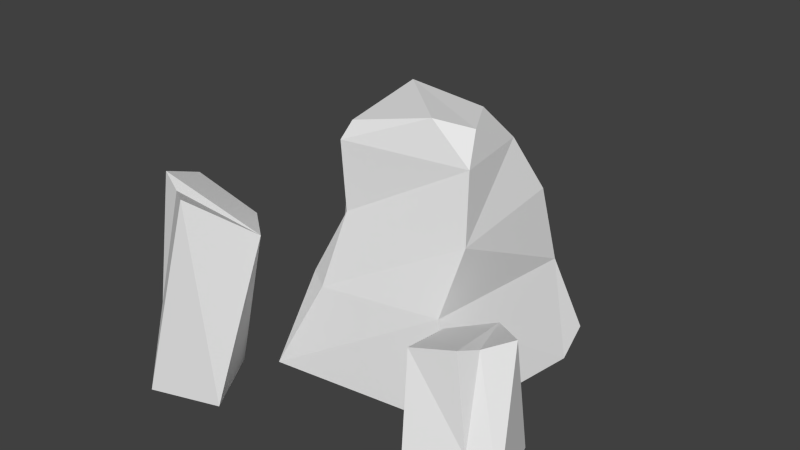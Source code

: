 # Source: Stone_Deposits.blend  (saved by Blender 2.74.0; exported with 4.5.12 LTS)
import bpy
from mathutils import Matrix  # noqa: F401  (used for matrix-valued properties, if any)

bpy.ops.wm.read_factory_settings(use_empty=True)
scene = bpy.context.scene
scene.name = 'Scene'

# ---- collections
col_collection_1 = bpy.data.collections.new('Collection 1'); scene.collection.children.link(col_collection_1)

# ---- world
world_world = bpy.data.worlds.new('World'); scene.world = world_world
world_world.color = (0.05088, 0.05088, 0.05088)
world_world.use_sun_shadow = False
world_world.sun_shadow_jitter_overblur = 0.0
world_world.cycles.sampling_method = 'MANUAL'
world_world.cycles.sample_map_resolution = 256

# ---- meshes
me_cube = bpy.data.meshes.new('Cube')
me_cube.from_pydata([(-0.1811, -0.2075, 0.0006201), (-0.1282, -0.1353, 0.2226), (-0.1737, 0.2618, 0.0006201), (-0.08062, 0.1887, 0.2425), (0.2416, -0.1541, 0.0006201), (0.2068, -0.1368, 0.2317), (0.296, 0.2696, 0.05507), (0.2471, 0.2207, 0.2317), (-0.04974, -0.1167, 0.3801), (-0.1077, 0.1378, 0.4074), (0.2339, -0.09037, 0.3801), (0.2263, 0.1877, 0.4054), (-0.05577, -0.1234, 0.5394), (-0.08659, 0.1346, 0.5327), (0.2148, -0.05908, 0.5277), (0.189, 0.124, 0.5308), (-0.04038, -0.1039, 0.5793), (-0.03581, 0.07859, 0.6145), (0.1938, -0.01316, 0.5921), (0.1263, 0.1037, 0.5864), (-0.1497, 0.1418, 0.0006201), (0.1267, -0.0642, 0.6131), (-0.09453, 0.2696, 0.0006201), (-0.1535, -0.08683, 0.2099), (0.1824, 0.2696, 0.0006201), (0.296, 0.2086, 0.0006201), (-0.08552, -0.1598, 0.2076), (0.03791, 0.1573, 0.5319), (0.07768, 0.2696, 0.0006201), (0.1135, 0.2303, 0.1795), (0.07872, 0.2072, 0.416), (0.2807, -0.3433, 0.0006201), (0.2506, -0.2853, 0.2608), (0.2498, -0.192, 0.0006201), (0.2275, -0.1453, 0.2234), (0.4536, -0.2641, 0.0006201), (0.368, -0.2217, 0.2721), (0.4066, -0.1075, 0.0006201), (0.3006, -0.0616, 0.2264), (0.3897, -0.2863, 0.07763), (0.404, -0.3108, 0.0006201), (0.3511, -0.2688, 0.2865), (0.4096, -0.1618, 0.2807), (-0.3491, 0.4839, 0.001973), (-0.3212, 0.4376, 0.2171), (-0.3156, 0.3606, 0.001973), (-0.2948, 0.3233, 0.1862), (-0.4876, 0.4095, 0.001973), (-0.4147, 0.3789, 0.2265), (-0.4406, 0.2826, 0.001973), (-0.3507, 0.2504, 0.1887), (-0.436, 0.4311, 0.06566), (-0.4491, 0.4506, 0.001973), (-0.4032, 0.4187, 0.2383), (-0.4459, 0.3274, 0.2336), (-0.3967, -0.2851, 0.002191), (-0.3394, -0.2535, 0.4319), (-0.2462, -0.2502, 0.002191), (-0.2001, -0.2267, 0.3702), (-0.313, -0.4559, 0.002191), (-0.2728, -0.3691, 0.4507), (-0.1576, -0.4048, 0.002191), (-0.1145, -0.2977, 0.3751), (-0.3368, -0.3925, 0.1294), (-0.361, -0.4075, 0.002191), (-0.3203, -0.3535, 0.4743), (-0.2119, -0.4092, 0.4649)], [], [(7, 5, 25), (3, 23, 9), (9, 23, 8), (20, 3, 2), (26, 0, 5), (8, 10, 14), (7, 11, 10), (29, 30, 11), (23, 20, 0), (10, 11, 15), (30, 27, 15), (8, 12, 13), (25, 24, 6), (18, 17, 21), (27, 17, 19), (13, 12, 16), (21, 17, 16), (19, 17, 18), (15, 19, 18), (20, 2, 22), (26, 1, 0), (3, 20, 23), (1, 23, 0), (29, 7, 6), (5, 0, 4), (23, 1, 8), (1, 26, 8), (8, 26, 10), (10, 26, 5), (18, 21, 14), (12, 14, 21), (3, 29, 28), (9, 13, 27), (3, 9, 30), (27, 13, 17), (29, 3, 30), (25, 6, 7), (5, 4, 25), (28, 24, 25), (12, 8, 14), (5, 7, 10), (7, 29, 11), (14, 10, 15), (11, 30, 15), (9, 8, 13), (15, 27, 19), (17, 13, 16), (14, 15, 18), (24, 28, 29), (29, 6, 24), (16, 12, 21), (22, 2, 3), (3, 28, 22), (30, 9, 27), (34, 33, 31), (38, 37, 33), (35, 36, 39), (31, 40, 39), (38, 34, 32), (32, 34, 31), (34, 38, 33), (36, 38, 41), (41, 32, 39), (42, 35, 37), (39, 40, 35), (36, 41, 39), (36, 35, 42), (32, 31, 39), (38, 32, 41), (38, 36, 42), (37, 38, 42), (46, 45, 43), (50, 49, 45), (47, 48, 51), (43, 52, 51), (50, 46, 44), (44, 46, 43), (46, 50, 45), (48, 50, 53), (53, 44, 51), (54, 47, 49), (51, 52, 47), (48, 53, 51), (48, 47, 54), (44, 43, 51), (50, 44, 53), (50, 48, 54), (49, 50, 54), (58, 57, 55), (62, 61, 57), (59, 60, 63), (55, 64, 63), (62, 58, 56), (56, 58, 55), (58, 62, 57), (60, 62, 65), (65, 56, 63), (66, 59, 61), (63, 64, 59), (60, 65, 63), (60, 59, 66), (56, 55, 63), (62, 56, 65), (62, 60, 66), (61, 62, 66)])
_uv = me_cube.uv_layers.new(name='UVMap')
_uv.uv.foreach_set('vector', [0.2449, 0.24, 0.05674, 0.1244, 0.3198, 0.1268, 0.381, 0.4219, 0.4936, 0.6062, 0.2879, 0.5121, 0.2879, 0.5121, 0.4936, 0.6062, 0.3663, 0.7047, 0.5678, 0.3907, 0.381, 0.4219, 0.5085, 0.3494, 0.5111, 0.6828, 0.6718, 0.6206, 0.4844, 0.9073, 0.3663, 0.7047, 0.3668, 0.9275, 0.2627, 0.9208, 0.2449, 0.24, 0.1711, 0.318, 0.03207, 0.2189, 0.3269, 0.2885, 0.218, 0.3969, 0.1711, 0.318, 0.4936, 0.6062, 0.5678, 0.3907, 0.6718, 0.6206, 0.03207, 0.2189, 0.1711, 0.318, 0.1019, 0.3777, 0.218, 0.3969, 0.1624, 0.4642, 0.1019, 0.3777, 0.3663, 0.7047, 0.2406, 0.7229, 0.2039, 0.541, 0.3198, 0.1268, 0.3689, 0.1878, 0.3169, 0.1775, 0.2043, 0.9248, 0.06869, 0.8606, 0.1964, 0.8631, 0.03411, 0.9362, 0.06869, 0.8606, 0.1134, 0.9413, 0.0001195, 0.8492, 0.1215, 0.7579, 0.1207, 0.7884, 0.1964, 0.8631, 0.06869, 0.8606, 0.1207, 0.7884, 0.1134, 0.9413, 0.06869, 0.8606, 0.2043, 0.9248, 0.1243, 0.9999, 0.1134, 0.9413, 0.2043, 0.9248, 0.5678, 0.3907, 0.5085, 0.3494, 0.5098, 0.295, 0.5111, 0.6828, 0.4972, 0.6473, 0.6718, 0.6206, 0.381, 0.4219, 0.5678, 0.3907, 0.4936, 0.6062, 0.4972, 0.6473, 0.4936, 0.6062, 0.6718, 0.6206, 0.3269, 0.2885, 0.2449, 0.24, 0.3169, 0.1775, 0.4844, 0.9073, 0.6718, 0.6206, 0.657, 0.9395, 0.4936, 0.6062, 0.4972, 0.6473, 0.3663, 0.7047, 0.4972, 0.6473, 0.5111, 0.6828, 0.3663, 0.7047, 0.3663, 0.7047, 0.5111, 0.6828, 0.3668, 0.9275, 0.3668, 0.9275, 0.5111, 0.6828, 0.4844, 0.9073, 0.2043, 0.9248, 0.1964, 0.8631, 0.2627, 0.9208, 0.2406, 0.7229, 0.2627, 0.9208, 0.1964, 0.8631, 0.381, 0.4219, 0.3269, 0.2885, 0.4261, 0.215, 0.2879, 0.5121, 0.2039, 0.541, 0.1624, 0.4642, 0.381, 0.4219, 0.2879, 0.5121, 0.218, 0.3969, 0.03411, 0.9362, 0.0001195, 0.8492, 0.06869, 0.8606, 0.3269, 0.2885, 0.381, 0.4219, 0.218, 0.3969, 0.3198, 0.1268, 0.3169, 0.1775, 0.2449, 0.24, 0.05674, 0.1244, 0.1314, 0.0001195, 0.3198, 0.1268, 0.4261, 0.215, 0.3689, 0.1878, 0.3198, 0.1268, 0.2406, 0.7229, 0.3663, 0.7047, 0.2627, 0.9208, 0.05674, 0.1244, 0.2449, 0.24, 0.03207, 0.2189, 0.2449, 0.24, 0.3269, 0.2885, 0.1711, 0.318, 0.0001197, 0.3128, 0.03207, 0.2189, 0.1019, 0.3777, 0.1711, 0.318, 0.218, 0.3969, 0.1019, 0.3777, 0.2879, 0.5121, 0.3663, 0.7047, 0.2039, 0.541, 0.1243, 0.9999, 0.03411, 0.9362, 0.1134, 0.9413, 0.06869, 0.8606, 0.0001195, 0.8492, 0.1207, 0.7884, 0.0001197, 0.3128, 0.1019, 0.3777, 0.004484, 0.366, 0.3689, 0.1878, 0.4261, 0.215, 0.3269, 0.2885, 0.3269, 0.2885, 0.3169, 0.1775, 0.3689, 0.1878, 0.1207, 0.7884, 0.1215, 0.7579, 0.1964, 0.8631, 0.5098, 0.295, 0.5085, 0.3494, 0.381, 0.4219, 0.381, 0.4219, 0.4261, 0.215, 0.5098, 0.295, 0.218, 0.3969, 0.2879, 0.5121, 0.1624, 0.4642, 0.7993, 0.3565, 0.9552, 0.3598, 0.9761, 0.4631, 0.7922, 0.281, 0.9598, 0.2384, 0.9552, 0.3598, 0.9761, 0.1281, 0.7799, 0.1248, 0.9169, 0.09125, 0.9549, 0.0001195, 0.9724, 0.08316, 0.9169, 0.09125, 0.742, 0.3069, 0.7993, 0.3565, 0.7933, 0.4563, 0.7933, 0.4563, 0.7993, 0.3565, 0.9761, 0.4631, 0.7993, 0.3565, 0.7922, 0.281, 0.9552, 0.3598, 0.7071, 0.4242, 0.742, 0.3069, 0.7217, 0.4566, 0.7711, 0.09122, 0.7761, 0.0217, 0.9169, 0.09125, 0.7759, 0.1747, 0.9761, 0.1281, 0.9598, 0.2384, 0.9169, 0.09125, 0.9724, 0.08316, 0.9761, 0.1281, 0.7799, 0.1248, 0.7711, 0.09122, 0.9169, 0.09125, 0.7799, 0.1248, 0.9761, 0.1281, 0.7759, 0.1747, 0.7761, 0.0217, 0.9549, 0.0001195, 0.9169, 0.09125, 0.742, 0.3069, 0.7933, 0.4563, 0.7217, 0.4566, 0.742, 0.3069, 0.7071, 0.4242, 0.672, 0.3885, 0.9598, 0.2384, 0.7922, 0.281, 0.7759, 0.1747, 0.7993, 0.3565, 0.9552, 0.3598, 0.9761, 0.4631, 0.7922, 0.281, 0.9598, 0.2384, 0.9552, 0.3598, 0.9761, 0.1281, 0.7799, 0.1248, 0.9169, 0.09125, 0.9549, 0.0001195, 0.9724, 0.08316, 0.9169, 0.09125, 0.742, 0.3069, 0.7993, 0.3565, 0.7933, 0.4563, 0.7933, 0.4563, 0.7993, 0.3565, 0.9761, 0.4631, 0.7993, 0.3565, 0.7922, 0.281, 0.9552, 0.3598, 0.7071, 0.4242, 0.742, 0.3069, 0.7217, 0.4566, 0.7711, 0.09122, 0.7761, 0.0217, 0.9169, 0.09125, 0.7759, 0.1747, 0.9761, 0.1281, 0.9598, 0.2384, 0.9169, 0.09125, 0.9724, 0.08316, 0.9761, 0.1281, 0.7799, 0.1248, 0.7711, 0.09122, 0.9169, 0.09125, 0.7799, 0.1248, 0.9761, 0.1281, 0.7759, 0.1747, 0.7761, 0.0217, 0.9549, 0.0001195, 0.9169, 0.09125, 0.742, 0.3069, 0.7933, 0.4563, 0.7217, 0.4566, 0.742, 0.3069, 0.7071, 0.4242, 0.672, 0.3885, 0.9598, 0.2384, 0.7922, 0.281, 0.7759, 0.1747, 0.7993, 0.3565, 0.9552, 0.3598, 0.9761, 0.4631, 0.7922, 0.281, 0.9598, 0.2384, 0.9552, 0.3598, 0.9761, 0.1281, 0.7799, 0.1248, 0.9169, 0.09125, 0.9549, 0.0001195, 0.9724, 0.08316, 0.9169, 0.09125, 0.742, 0.3069, 0.7993, 0.3565, 0.7933, 0.4563, 0.7933, 0.4563, 0.7993, 0.3565, 0.9761, 0.4631, 0.7993, 0.3565, 0.7922, 0.281, 0.9552, 0.3598, 0.7071, 0.4242, 0.742, 0.3069, 0.7217, 0.4566, 0.7711, 0.09122, 0.7761, 0.0217, 0.9169, 0.09125, 0.7759, 0.1747, 0.9761, 0.1281, 0.9598, 0.2384, 0.9169, 0.09125, 0.9724, 0.08316, 0.9761, 0.1281, 0.7799, 0.1248, 0.7711, 0.09122, 0.9169, 0.09125, 0.7799, 0.1248, 0.9761, 0.1281, 0.7759, 0.1747, 0.7761, 0.0217, 0.9549, 0.0001195, 0.9169, 0.09125, 0.742, 0.3069, 0.7933, 0.4563, 0.7217, 0.4566, 0.742, 0.3069, 0.7071, 0.4242, 0.672, 0.3885, 0.9598, 0.2384, 0.7922, 0.281, 0.7759, 0.1747])
me_cube.use_remesh_preserve_volume = False
me_cube.use_remesh_preserve_attributes = False
me_cube.use_mirror_vertex_groups = False
me_cube.update()

# ---- objects
ob_stone_deposit = bpy.data.objects.new('Stone Deposit', me_cube)

# ---- transforms, parenting, visibility, modifiers, constraints
ob_stone_deposit.location = (0.0, 0.0, 0.0)
ob_stone_deposit.lineart.crease_threshold = 0.0

# ---- collection membership
col_collection_1.objects.link(ob_stone_deposit)

# ---- scene / render settings (as saved in the file)
scene.frame_start = 1; scene.frame_end = 250; scene.frame_set(1)
scene.render.engine = 'BLENDER_EEVEE_NEXT'
scene.render.resolution_percentage = 50
scene.render.dither_intensity = 0.0
scene.cycles.use_denoising = False
scene.cycles.samples = 10
scene.cycles.sampling_pattern = 'TABULATED_SOBOL'
scene.cycles.light_sampling_threshold = 0.0
scene.cycles.use_adaptive_sampling = False
scene.cycles.use_light_tree = False
scene.cycles.blur_glossy = 0.0
scene.cycles.pixel_filter_type = 'GAUSSIAN'
scene.cycles.sample_clamp_indirect = 0.0
scene.view_settings.view_transform = 'Standard'
bpy.context.view_layer.update()

# ---- added for rendering (the .blend has no active camera and no usable light): camera, sun
cam_auto = bpy.data.cameras.new('AutoCamera')
cam_auto.lens = 50.0
cam_auto.sensor_width = 36.0
cam_auto.clip_end = 1000.0
ob_auto_camera = bpy.data.objects.new('AutoCamera', cam_auto)
scene.collection.objects.link(ob_auto_camera)
ob_auto_camera.location = (1.33838, -1.61242, 1.39186)
ob_auto_camera.rotation_euler = (1.09748, -7.21219e-08, 0.694738)
scene.camera = ob_auto_camera
light_auto_sun = bpy.data.lights.new('AutoSun', 'SUN')
light_auto_sun.energy = 3.0
light_auto_sun.angle = 0.0523599
ob_auto_sun = bpy.data.objects.new('AutoSun', light_auto_sun)
scene.collection.objects.link(ob_auto_sun)
ob_auto_sun.rotation_euler = (0.872665, 0.174533, 0.523599)
bpy.context.view_layer.update()
